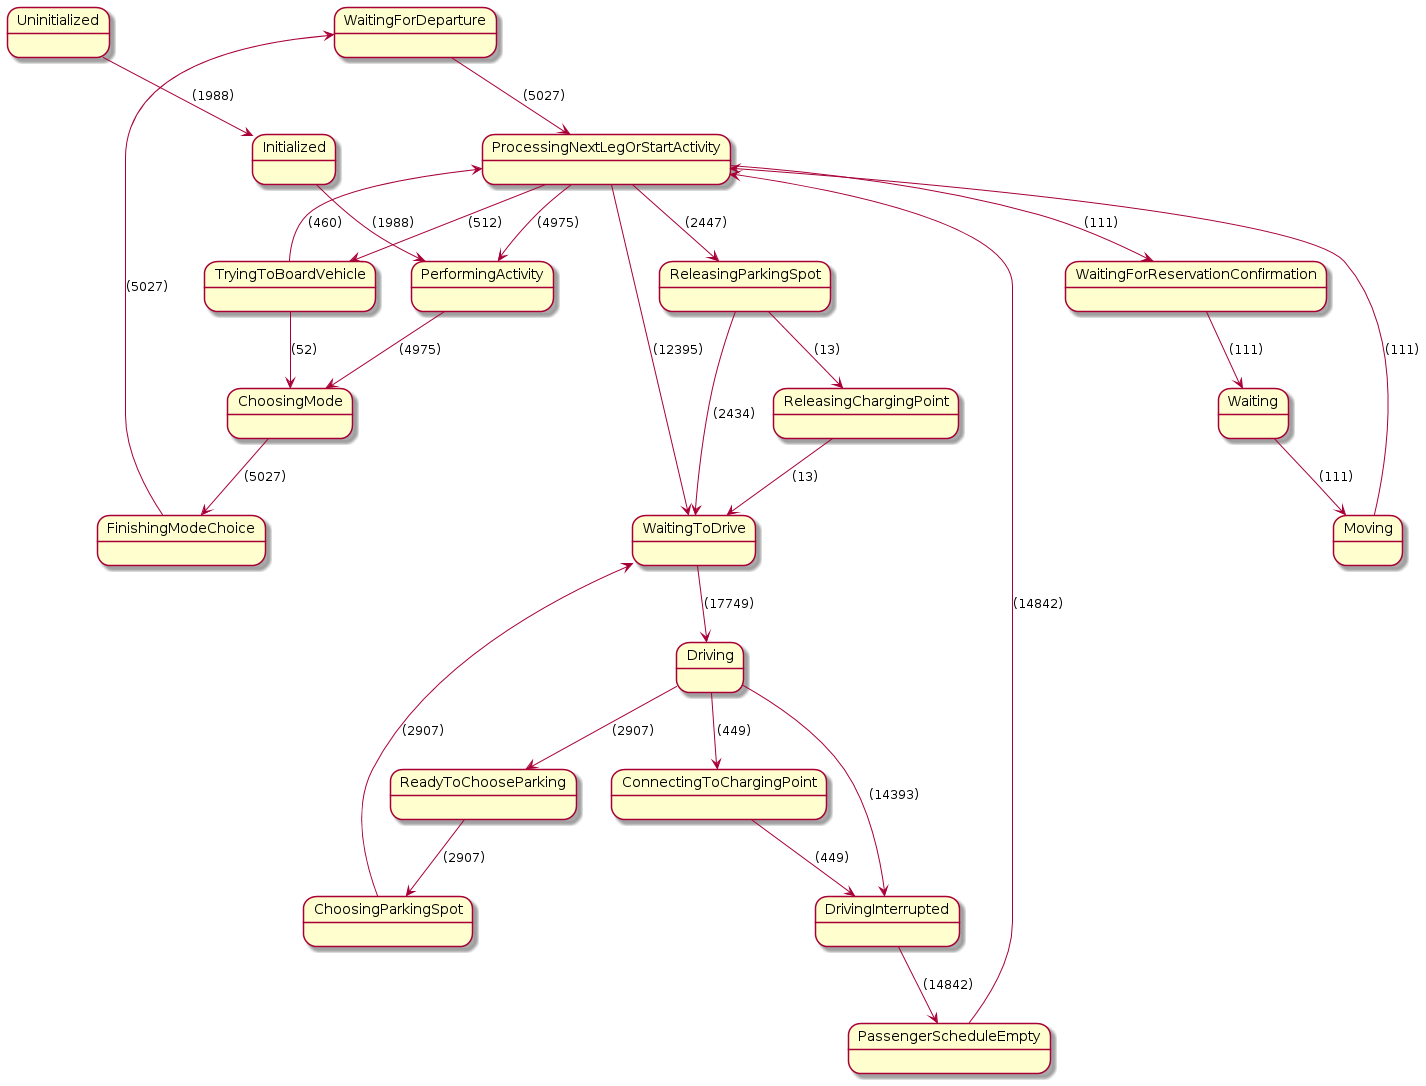

The diagram above was rendered by PlantUML. Its source (embedded in the PNG):
@startuml
state "WaitingForDeparture" as WaitingForDeparture
state "ProcessingNextLegOrStartActivity" as ProcessingNextLegOrStartActivity
state "Uninitialized" as Uninitialized
state "PerformingActivity" as PerformingActivity
state "ChoosingMode" as ChoosingMode
state "WaitingToDrive" as WaitingToDrive
state "ReleasingParkingSpot" as ReleasingParkingSpot
state "ReadyToChooseParking" as ReadyToChooseParking
state "TryingToBoardVehicle" as TryingToBoardVehicle
state "Waiting" as Waiting
state "ConnectingToChargingPoint" as ConnectingToChargingPoint
state "DrivingInterrupted" as DrivingInterrupted
state "Initialized" as Initialized
state "WaitingForReservationConfirmation" as WaitingForReservationConfirmation
state "FinishingModeChoice" as FinishingModeChoice
state "ReleasingChargingPoint" as ReleasingChargingPoint
state "PassengerScheduleEmpty" as PassengerScheduleEmpty
state "Moving" as Moving
state "Driving" as Driving
state "ChoosingParkingSpot" as ChoosingParkingSpot
ProcessingNextLegOrStartActivity --> WaitingForReservationConfirmation: (111)
Waiting --> Moving: (111)
ReadyToChooseParking --> ChoosingParkingSpot: (2907)
Driving --> DrivingInterrupted: (14393)
ReleasingParkingSpot --> ReleasingChargingPoint: (13)
ProcessingNextLegOrStartActivity --> TryingToBoardVehicle: (512)
PerformingActivity --> ChoosingMode: (4975)
ReleasingParkingSpot --> WaitingToDrive: (2434)
Moving --> ProcessingNextLegOrStartActivity: (111)
Driving --> ConnectingToChargingPoint: (449)
ProcessingNextLegOrStartActivity --> WaitingToDrive: (12395)
FinishingModeChoice --> WaitingForDeparture: (5027)
Driving --> ReadyToChooseParking: (2907)
WaitingForDeparture --> ProcessingNextLegOrStartActivity: (5027)
Initialized --> PerformingActivity: (1988)
ChoosingMode --> FinishingModeChoice: (5027)
ConnectingToChargingPoint --> DrivingInterrupted: (449)
ReleasingChargingPoint --> WaitingToDrive: (13)
ProcessingNextLegOrStartActivity --> PerformingActivity: (4975)
TryingToBoardVehicle --> ProcessingNextLegOrStartActivity: (460)
WaitingForReservationConfirmation --> Waiting: (111)
DrivingInterrupted --> PassengerScheduleEmpty: (14842)
ChoosingParkingSpot --> WaitingToDrive: (2907)
TryingToBoardVehicle --> ChoosingMode: (52)
PassengerScheduleEmpty --> ProcessingNextLegOrStartActivity: (14842)
Uninitialized --> Initialized: (1988)
WaitingToDrive --> Driving: (17749)
ProcessingNextLegOrStartActivity --> ReleasingParkingSpot: (2447)
@enduml